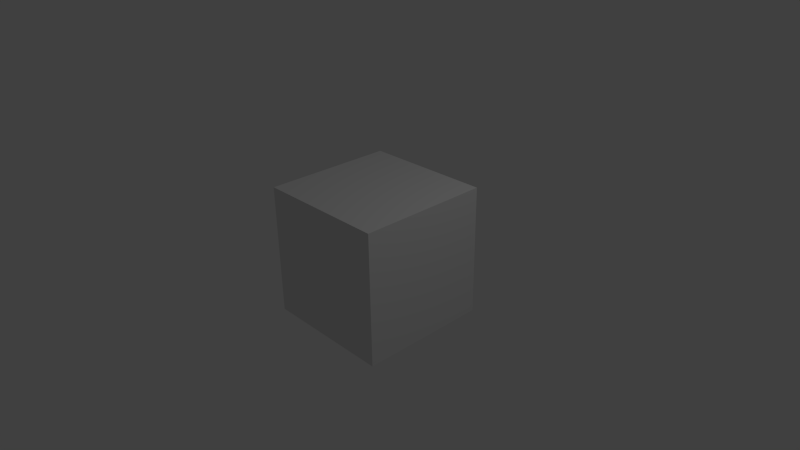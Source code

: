# Source: heorot.blend  (saved by Blender 2.58.0; exported with 4.5.12 LTS)
import bpy
from mathutils import Matrix  # noqa: F401  (used for matrix-valued properties, if any)

bpy.ops.wm.read_factory_settings(use_empty=True)
scene = bpy.context.scene
scene.name = 'Scene'

# ---- collections
col_collection_1 = bpy.data.collections.new('Collection 1'); scene.collection.children.link(col_collection_1)

# ---- materials (node trees are filled in below, after node groups)
mat_material = bpy.data.materials.new('Material')
mat_material.alpha_threshold = 0.0
mat_material.use_transparent_shadow = False
mat_material.roughness = 0.5
mat_material.line_color = (0.0, 0.0, 0.0, 1.0)

# ---- material node trees

# ---- world
world_world = bpy.data.worlds.new('World'); scene.world = world_world
world_world.color = (0.05088, 0.05088, 0.05088)
world_world.use_sun_shadow = False
world_world.sun_shadow_jitter_overblur = 0.0
world_world.cycles.sampling_method = 'MANUAL'
world_world.cycles.sample_map_resolution = 256

# ---- cameras
cam_camera = bpy.data.cameras.new('Camera')
cam_camera.clip_end = 100.0
cam_camera.lens = 35.0
cam_camera.ortho_scale = 7.314
cam_camera.dof.focus_distance = 0.0
cam_camera.dof.aperture_fstop = 128.0

# ---- lights
light_lamp = bpy.data.lights.new('Lamp', 'POINT')
light_lamp.transmission_factor = 0.0
light_lamp.cutoff_distance = 30.0
light_lamp.energy = 100.0
light_lamp.shadow_buffer_clip_start = 1.001
light_lamp.shadow_soft_size = 1.0
light_lamp.shadow_maximum_resolution = 0.006
light_lamp.use_absolute_resolution = True
light_lamp.cycles.use_multiple_importance_sampling = False

# ---- meshes
me_cube = bpy.data.meshes.new('Cube')
me_cube.from_pydata([(1.0, 1.0, -1.0), (1.0, -1.0, -1.0), (-1.0, -1.0, -1.0), (-1.0, 1.0, -1.0), (1.0, 1.0, 1.0), (1.0, -1.0, 1.0), (-1.0, -1.0, 1.0), (-1.0, 1.0, 1.0)], [], [(0, 1, 2, 3), (4, 7, 6, 5), (0, 4, 5, 1), (1, 5, 6, 2), (2, 6, 7, 3), (4, 0, 3, 7)])
me_cube.materials.append(mat_material)
me_cube.use_remesh_preserve_volume = False
me_cube.use_remesh_preserve_attributes = False
me_cube.use_mirror_vertex_groups = False
me_cube.update()

# ---- objects
ob_cube = bpy.data.objects.new('Cube', me_cube)
ob_lamp = bpy.data.objects.new('Lamp', light_lamp)
ob_camera = bpy.data.objects.new('Camera', cam_camera)

# ---- transforms, parenting, visibility, modifiers, constraints
ob_cube.location = (0.0, 0.0, 0.0)
ob_cube.lock_rotations_4d = False
ob_cube.empty_display_type = 'ARROWS'
ob_cube.lineart.crease_threshold = 0.0
ob_lamp.location = (4.076, 1.005, 5.904)
ob_lamp.rotation_euler = (0.6503, 0.05522, 1.866)
ob_lamp.lock_rotations_4d = False
ob_lamp.empty_display_type = 'ARROWS'
ob_lamp.color = (0.0, 0.0, 0.0, 0.0)
ob_lamp.lineart.crease_threshold = 0.0
ob_camera.location = (7.481, -6.508, 5.344)
ob_camera.rotation_euler = (1.109, 0.01082, 0.8149)
ob_camera.lock_rotations_4d = False
ob_camera.empty_display_type = 'ARROWS'
ob_camera.color = (0.0, 0.0, 0.0, 0.0)
ob_camera.display_type = 'WIRE'
ob_camera.lineart.crease_threshold = 0.0

# ---- collection membership
col_collection_1.objects.link(ob_cube)
col_collection_1.objects.link(ob_lamp)
col_collection_1.objects.link(ob_camera)

# ---- scene / render settings (as saved in the file)
scene.camera = ob_camera
scene.frame_start = 1; scene.frame_end = 250; scene.frame_set(75)
scene.render.engine = 'BLENDER_EEVEE_NEXT'
scene.render.image_settings.color_mode = 'RGB'
scene.render.image_settings.compression = 90
scene.render.resolution_percentage = 50
scene.render.dither_intensity = 0.0
scene.render.bake_margin = 2
scene.render.bake_bias = 0.0
scene.cycles.use_denoising = False
scene.cycles.samples = 10
scene.cycles.sampling_pattern = 'TABULATED_SOBOL'
scene.cycles.light_sampling_threshold = 0.0
scene.cycles.use_adaptive_sampling = False
scene.cycles.use_light_tree = False
scene.cycles.blur_glossy = 0.0
scene.cycles.volume_bounces = 1
scene.cycles.pixel_filter_type = 'GAUSSIAN'
scene.cycles.sample_clamp_indirect = 0.0
scene.view_settings.view_transform = 'Standard'
bpy.context.view_layer.update()
